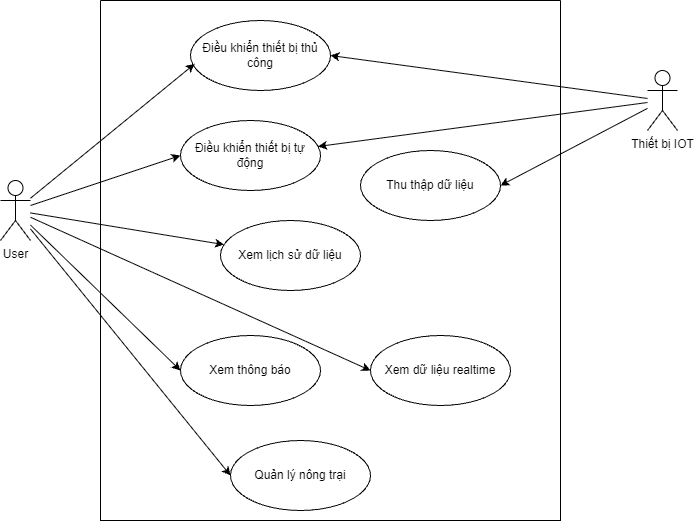

The diagram above was exported from draw.io. Its source (the exported page's mxGraphModel, read from the mxfile embedded in the PNG):
<mxGraphModel dx="1030" dy="562" grid="1" gridSize="10" guides="1" tooltips="1" connect="1" arrows="1" fold="1" page="1" pageScale="1" pageWidth="827" pageHeight="1169" math="0" shadow="0">
  <root>
    <mxCell id="0" />
    <mxCell id="1" parent="0" />
    <mxCell id="B1uVbRYjtTMtnAs8Ftgv-1" parent="1" style="swimlane;startSize=0;" value="" vertex="1">
      <mxGeometry height="520" width="460" x="280" y="180" as="geometry" />
    </mxCell>
    <mxCell id="0Q32KifJ5TCWK8prEbBI-1" parent="B1uVbRYjtTMtnAs8Ftgv-1" style="ellipse;whiteSpace=wrap;html=1;" value="Xem dữ liệu realtime" vertex="1">
      <mxGeometry height="70" width="140" x="270" y="335" as="geometry" />
    </mxCell>
    <mxCell id="0Q32KifJ5TCWK8prEbBI-2" parent="B1uVbRYjtTMtnAs8Ftgv-1" style="ellipse;whiteSpace=wrap;html=1;" value="Điều khiển thiết bị thủ công" vertex="1">
      <mxGeometry height="70" width="140" x="90" y="20" as="geometry" />
    </mxCell>
    <mxCell id="0Q32KifJ5TCWK8prEbBI-3" parent="B1uVbRYjtTMtnAs8Ftgv-1" style="ellipse;whiteSpace=wrap;html=1;" value="Xem thông báo" vertex="1">
      <mxGeometry height="70" width="140" x="80" y="335" as="geometry" />
    </mxCell>
    <mxCell id="0Q32KifJ5TCWK8prEbBI-4" parent="B1uVbRYjtTMtnAs8Ftgv-1" style="ellipse;whiteSpace=wrap;html=1;" value="Điều khiển thiết bị tự động" vertex="1">
      <mxGeometry height="70" width="140" x="80" y="120" as="geometry" />
    </mxCell>
    <mxCell id="0Q32KifJ5TCWK8prEbBI-5" parent="B1uVbRYjtTMtnAs8Ftgv-1" style="ellipse;whiteSpace=wrap;html=1;" value="Xem lịch sử dữ liệu" vertex="1">
      <mxGeometry height="70" width="140" x="120" y="220" as="geometry" />
    </mxCell>
    <mxCell id="0Q32KifJ5TCWK8prEbBI-12" parent="B1uVbRYjtTMtnAs8Ftgv-1" style="ellipse;whiteSpace=wrap;html=1;" value="Thu thập dữ liệu" vertex="1">
      <mxGeometry height="70" width="140" x="260" y="150" as="geometry" />
    </mxCell>
    <mxCell id="0Q32KifJ5TCWK8prEbBI-17" parent="B1uVbRYjtTMtnAs8Ftgv-1" style="ellipse;whiteSpace=wrap;html=1;" value="Quản lý nông trại" vertex="1">
      <mxGeometry height="70" width="140" x="130" y="440" as="geometry" />
    </mxCell>
    <mxCell id="0Q32KifJ5TCWK8prEbBI-6" edge="1" parent="1" source="B1uVbRYjtTMtnAs8Ftgv-3" style="rounded=0;orthogonalLoop=1;jettySize=auto;html=1;entryX=0;entryY=0.5;entryDx=0;entryDy=0;" target="0Q32KifJ5TCWK8prEbBI-1">
      <mxGeometry relative="1" as="geometry" />
    </mxCell>
    <mxCell id="0Q32KifJ5TCWK8prEbBI-7" edge="1" parent="1" source="B1uVbRYjtTMtnAs8Ftgv-3" style="rounded=0;orthogonalLoop=1;jettySize=auto;html=1;entryX=0.03;entryY=0.619;entryDx=0;entryDy=0;entryPerimeter=0;" target="0Q32KifJ5TCWK8prEbBI-2">
      <mxGeometry relative="1" as="geometry" />
    </mxCell>
    <mxCell id="0Q32KifJ5TCWK8prEbBI-8" edge="1" parent="1" source="B1uVbRYjtTMtnAs8Ftgv-3" style="rounded=0;orthogonalLoop=1;jettySize=auto;html=1;entryX=0;entryY=0.5;entryDx=0;entryDy=0;" target="0Q32KifJ5TCWK8prEbBI-4">
      <mxGeometry relative="1" as="geometry" />
    </mxCell>
    <mxCell id="0Q32KifJ5TCWK8prEbBI-9" edge="1" parent="1" source="B1uVbRYjtTMtnAs8Ftgv-3" style="rounded=0;orthogonalLoop=1;jettySize=auto;html=1;entryX=0;entryY=0.5;entryDx=0;entryDy=0;" target="0Q32KifJ5TCWK8prEbBI-3">
      <mxGeometry relative="1" as="geometry" />
    </mxCell>
    <mxCell id="0Q32KifJ5TCWK8prEbBI-10" edge="1" parent="1" source="B1uVbRYjtTMtnAs8Ftgv-3" style="rounded=0;orthogonalLoop=1;jettySize=auto;html=1;" target="0Q32KifJ5TCWK8prEbBI-5">
      <mxGeometry relative="1" as="geometry" />
    </mxCell>
    <mxCell id="0Q32KifJ5TCWK8prEbBI-18" edge="1" parent="1" source="B1uVbRYjtTMtnAs8Ftgv-3" style="rounded=0;orthogonalLoop=1;jettySize=auto;html=1;entryX=0;entryY=0.5;entryDx=0;entryDy=0;" target="0Q32KifJ5TCWK8prEbBI-17">
      <mxGeometry relative="1" as="geometry" />
    </mxCell>
    <mxCell id="B1uVbRYjtTMtnAs8Ftgv-3" parent="1" style="shape=umlActor;verticalLabelPosition=bottom;verticalAlign=top;html=1;outlineConnect=0;" value="User" vertex="1">
      <mxGeometry height="60" width="30" x="180" y="360" as="geometry" />
    </mxCell>
    <mxCell id="0Q32KifJ5TCWK8prEbBI-14" edge="1" parent="1" source="0Q32KifJ5TCWK8prEbBI-11" style="rounded=0;orthogonalLoop=1;jettySize=auto;html=1;entryX=1;entryY=0.5;entryDx=0;entryDy=0;" target="0Q32KifJ5TCWK8prEbBI-12">
      <mxGeometry relative="1" as="geometry" />
    </mxCell>
    <mxCell id="0Q32KifJ5TCWK8prEbBI-15" edge="1" parent="1" source="0Q32KifJ5TCWK8prEbBI-11" style="rounded=0;orthogonalLoop=1;jettySize=auto;html=1;entryX=1;entryY=0.5;entryDx=0;entryDy=0;" target="0Q32KifJ5TCWK8prEbBI-2">
      <mxGeometry relative="1" as="geometry" />
    </mxCell>
    <mxCell id="0Q32KifJ5TCWK8prEbBI-16" edge="1" parent="1" source="0Q32KifJ5TCWK8prEbBI-11" style="rounded=0;orthogonalLoop=1;jettySize=auto;html=1;" target="0Q32KifJ5TCWK8prEbBI-4">
      <mxGeometry relative="1" as="geometry" />
    </mxCell>
    <mxCell id="0Q32KifJ5TCWK8prEbBI-11" parent="1" style="shape=umlActor;verticalLabelPosition=bottom;verticalAlign=top;html=1;outlineConnect=0;" value="Thiết bị IOT" vertex="1">
      <mxGeometry height="60" width="30" x="827" y="250" as="geometry" />
    </mxCell>
  </root>
</mxGraphModel>